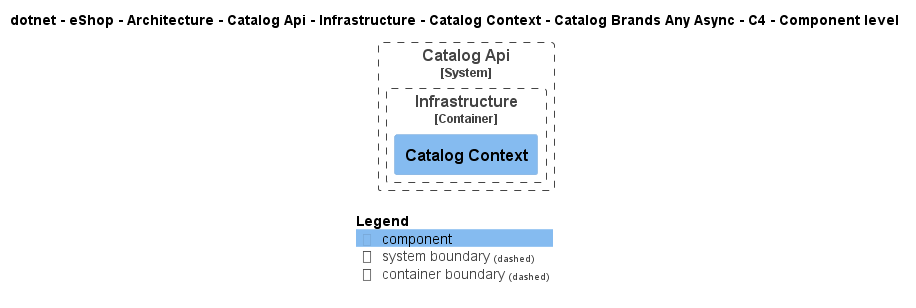

The diagram above was rendered by PlantUML. Its source (embedded in the PNG):
@startuml
!pragma layout smetana
!include ..\..\..\..\..\..\..\..\..\..\..\.c4s\C4_Component.puml

AddElementTag("c4interflow:lifecycle:new", $bgColor=green, $fontColor=#ffffff, $borderColor=green, $shadowing="False")
AddElementTag("c4interflow:lifecycle:changed", $bgColor=orange, $fontColor=#ffffff, $borderColor=orange, $shadowing="False")
AddElementTag("c4interflow:lifecycle:removed", $bgColor=red, $fontColor=#ffffff, $borderColor=red, $shadowing="False")

AddRelTag("c4interflow:lifecycle:new", $textColor=green, $lineColor=green)
AddRelTag("c4interflow:lifecycle:changed", $textColor=orange, $lineColor=orange)
AddRelTag("c4interflow:lifecycle:removed", $textColor=red, $lineColor=red)

SHOW_PERSON_PORTRAIT()
LAYOUT_TOP_DOWN()

skinparam linetype polyline

title dotnet - eShop - Architecture - Catalog Api - Infrastructure - Catalog Context - Catalog Brands Any Async - C4 - Component level


System_Boundary(dotnet.eShop.Architecture.SoftwareSystems.CatalogApi, "Catalog Api") {
    
Container_Boundary(dotnet.eShop.Architecture.SoftwareSystems.CatalogApi.Containers.Infrastructure, "Infrastructure") {
    Component(dotnet.eShop.Architecture.SoftwareSystems.CatalogApi.Containers.Infrastructure.Components.CatalogContext, "Catalog Context", "", "")
}
}



SHOW_LEGEND()
@enduml